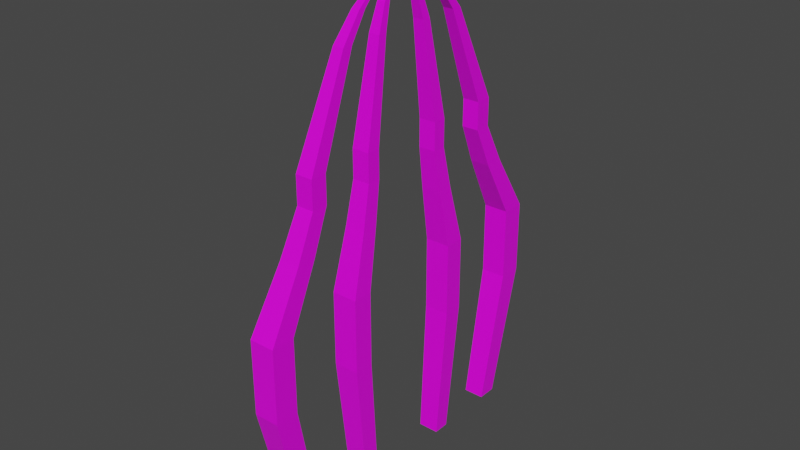 # Source: gate.blend  (saved by Blender 4.4.30; exported with 4.5.12 LTS)
import bpy
from mathutils import Matrix  # noqa: F401  (used for matrix-valued properties, if any)

bpy.ops.wm.read_factory_settings(use_empty=True)
scene = bpy.context.scene
scene.name = 'Scene'

# ---- collections
col_collection = bpy.data.collections.new('Collection'); scene.collection.children.link(col_collection)

# ---- images (referenced by path relative to the original .blend; pixels are not part of the script)
import os
ASSET_DIR = os.environ.get("B2B_ASSET_DIR", "")  # directory of the original .blend (textures are referenced by path, not embedded)
HERE = os.path.dirname(os.path.abspath(__file__))  # packed textures are extracted next to this script under _unpacked/

def load_image(name, relpath, width, height, colorspace="sRGB"):
    """Load a texture the original file referenced (path relative to the .blend, or extracted next to this script)."""
    p = next((c for c in (os.path.join(HERE, relpath), os.path.join(ASSET_DIR, relpath)) if relpath and os.path.exists(c)), "")
    if p:
        img = bpy.data.images.load(p, check_existing=True)
        img.name = name
    else:  # same state as the original file: an image datablock whose file is absent (Cycles renders it pink)
        img = bpy.data.images.new(name, width, height)
        img.source = "FILE"
        img.filepath = "//" + (relpath or name)
    img.colorspace_settings.name = colorspace
    return img
img_vehl1tanktop1_jpg = load_image('vehl1tanktop1.jpg', 'vehl1tanktop1.jpg', 1024, 1024, 'sRGB')

# ---- materials (node trees are filled in below, after node groups)
mat_material = bpy.data.materials.new('Material')
mat_material.alpha_threshold = 0.0
mat_material.use_transparent_shadow = False
mat_material.line_color = (0.0, 0.0, 0.0, 1.0)

# ---- material node trees
mat_material.use_nodes = True; mat_material.node_tree.nodes.clear()
_N = mat_material.node_tree.nodes; _L = mat_material.node_tree.links
n0 = _N.new('ShaderNodeOutputMaterial'); n0.name = 'Material Output'; n0.location = (300, 300)
n1 = _N.new('ShaderNodeBsdfPrincipled'); n1.name = 'Principled BSDF'; n1.location = (10, 300)
n1.distribution = 'GGX'
n1.subsurface_method = 'BURLEY'
n1.inputs[2].default_value = 0.4
n1.inputs[3].default_value = 1.45
n1.inputs[27].default_value = (0.0, 0.0, 0.0, 1.0)
n1.inputs[28].default_value = 1.0
n2 = _N.new('ShaderNodeTexImage'); n2.name = 'Image Texture'; n2.location = (-615, 302)
n2.image = img_vehl1tanktop1_jpg
_L.new(n1.outputs[0], n0.inputs[0])
_L.new(n2.outputs[0], n1.inputs[0])
n0.is_active_output = True

# ---- world
world_world = bpy.data.worlds.new('World'); scene.world = world_world
world_world.use_nodes = True; world_world.node_tree.nodes.clear()
_N = world_world.node_tree.nodes; _L = world_world.node_tree.links
n0 = _N.new('ShaderNodeOutputWorld'); n0.name = 'World Output'; n0.location = (300, 300)
n1 = _N.new('ShaderNodeBackground'); n1.name = 'Background'; n1.location = (10, 300)
n1.inputs[0].default_value = (0.05088, 0.05088, 0.05088, 1.0)
_L.new(n1.outputs[0], n0.inputs[0])
n0.is_active_output = True
world_world.color = (0.05088, 0.05088, 0.05088)
world_world.use_sun_shadow = False
world_world.sun_shadow_jitter_overblur = 0.0

# ---- meshes
me_cube = bpy.data.meshes.new('Cube')
me_cube.from_pydata([(0.008442, 0.1161, -0.2048), (-0.008442, -0.1161, -0.2048), (0.008442, -0.1161, -0.2048), (-0.008442, 0.1161, -0.2048), (0.008442, -0.03693, -0.2048), (-0.008442, 0.03693, -0.2048), (0.008442, 0.03693, -0.2048), (-0.008442, -0.03693, -0.2048), (0.0, -0.03693, -0.2048), (0.0, 0.1161, -0.2048), (0.0, -0.1161, -0.2048), (0.0, 0.03693, -0.2048), (0.008442, 0.1003, -0.2048), (-0.008442, -0.1003, -0.2048), (0.008442, -0.05013, -0.2048), (-0.008442, 0.05013, -0.2048), (0.008442, -0.1003, -0.2048), (-0.008442, 0.1003, -0.2048), (0.008442, 0.05013, -0.2048), (-0.008442, -0.05013, -0.2048), (0.0, -0.05013, -0.2048), (0.004221, -0.03693, -0.2048), (-0.004221, -0.03693, -0.2048), (0.004221, 0.1161, -0.2048), (-0.004221, 0.1161, -0.2048), (0.0, 0.1003, -0.2048), (0.004221, -0.1161, -0.2048), (-0.004221, -0.1161, -0.2048), (0.0, -0.1003, -0.2048), (-0.004221, 0.03693, -0.2048), (0.004221, 0.03693, -0.2048), (0.0, 0.05013, -0.2048), (0.004221, 0.05013, -0.2048), (-0.004221, -0.1003, -0.2048), (0.004221, -0.1003, -0.2048), (-0.004221, 0.1003, -0.2048), (0.004221, -0.05013, -0.2048), (-0.004221, -0.05013, -0.2048), (0.004221, 0.1003, -0.2048), (-0.004221, 0.05013, -0.2048), (0.0103, 0.1416, -0.09322), (-0.0103, -0.1416, -0.09322), (0.0103, -0.1416, -0.09322), (-0.0103, 0.1416, -0.09322), (0.0103, -0.04507, -0.09322), (-0.0103, 0.04507, -0.09322), (0.0103, 0.04507, -0.09322), (-0.0103, -0.04507, -0.09322), (0.0, -0.04507, -0.09322), (0.0, 0.1416, -0.09322), (0.0, -0.1416, -0.09322), (0.0, 0.04507, -0.09322), (0.0103, 0.1223, -0.09322), (-0.0103, -0.1223, -0.09322), (0.0103, -0.06117, -0.09322), (-0.0103, 0.06117, -0.09322), (0.0103, -0.1223, -0.09322), (-0.0103, 0.1223, -0.09322), (0.0103, 0.06117, -0.09322), (-0.0103, -0.06117, -0.09322), (0.0, -0.06117, -0.09322), (0.005151, -0.04507, -0.09322), (-0.005151, -0.04507, -0.09322), (0.005151, 0.1416, -0.09322), (-0.005151, 0.1416, -0.09322), (0.0, 0.1223, -0.09322), (0.005151, -0.1416, -0.09322), (-0.005151, -0.1416, -0.09322), (0.0, -0.1223, -0.09322), (-0.005151, 0.04507, -0.09322), (0.005151, 0.04507, -0.09322), (0.0, 0.06117, -0.09322), (0.005151, 0.06117, -0.09322), (-0.005151, -0.1223, -0.09322), (0.005151, -0.1223, -0.09322), (-0.005151, 0.1223, -0.09322), (0.005151, -0.06117, -0.09322), (-0.005151, -0.06117, -0.09322), (0.005151, 0.1223, -0.09322), (-0.005151, 0.06117, -0.09322), (0.0103, 0.1416, -0.03272), (-0.0103, -0.1416, -0.03272), (0.0103, -0.1416, -0.03272), (-0.0103, 0.1416, -0.03272), (0.0103, -0.04507, -0.03272), (-0.0103, 0.04507, -0.03272), (0.0103, 0.04507, -0.03272), (-0.0103, -0.04507, -0.03272), (0.0, -0.04507, -0.03272), (0.0, 0.1416, -0.03272), (0.0, -0.1416, -0.03272), (0.0, 0.04507, -0.03272), (0.0103, 0.1223, -0.03272), (-0.0103, -0.1223, -0.03272), (0.0103, -0.06117, -0.03272), (-0.0103, 0.06117, -0.03272), (0.0103, -0.1223, -0.03272), (-0.0103, 0.1223, -0.03272), (0.0103, 0.06117, -0.03272), (-0.0103, -0.06117, -0.03272), (0.0, -0.06117, -0.03272), (0.005151, -0.04507, -0.03272), (-0.005151, -0.04507, -0.03272), (0.005151, 0.1416, -0.03272), (-0.005151, 0.1416, -0.03272), (0.0, 0.1223, -0.03272), (0.005151, -0.1416, -0.03272), (-0.005151, -0.1416, -0.03272), (0.0, -0.1223, -0.03272), (-0.005151, 0.04507, -0.03272), (0.005151, 0.04507, -0.03272), (0.0, 0.06117, -0.03272), (0.005151, 0.06117, -0.03272), (-0.005151, -0.1223, -0.03272), (0.005151, -0.1223, -0.03272), (-0.005151, 0.1223, -0.03272), (0.005151, -0.06117, -0.03272), (-0.005151, -0.06117, -0.03272), (0.005151, 0.1223, -0.03272), (-0.005151, 0.06117, -0.03272), (0.008204, 0.1128, 0.01611), (-0.008204, -0.1128, 0.01611), (0.008204, -0.1128, 0.01611), (-0.008204, 0.1128, 0.01611), (0.008204, -0.03589, 0.01611), (-0.008204, 0.03589, 0.01611), (0.008204, 0.03589, 0.01611), (-0.008204, -0.03589, 0.01611), (0.0, -0.03589, 0.01611), (0.0, 0.1128, 0.01611), (0.0, -0.1128, 0.01611), (0.0, 0.03589, 0.01611), (0.008204, 0.09743, 0.01611), (-0.008204, -0.09743, 0.01611), (0.008204, -0.04871, 0.01611), (-0.008204, 0.04871, 0.01611), (0.008204, -0.09743, 0.01611), (-0.008204, 0.09743, 0.01611), (0.008204, 0.04871, 0.01611), (-0.008204, -0.04871, 0.01611), (0.0, -0.04871, 0.01611), (0.004102, -0.03589, 0.01611), (-0.004102, -0.03589, 0.01611), (0.004102, 0.1128, 0.01611), (-0.004102, 0.1128, 0.01611), (0.0, 0.09743, 0.01611), (0.004102, -0.1128, 0.01611), (-0.004102, -0.1128, 0.01611), (0.0, -0.09743, 0.01611), (-0.004102, 0.03589, 0.01611), (0.004102, 0.03589, 0.01611), (0.0, 0.04871, 0.01611), (0.004102, 0.04871, 0.01611), (-0.004102, -0.09743, 0.01611), (0.004102, -0.09743, 0.01611), (-0.004102, 0.09743, 0.01611), (0.004102, -0.04871, 0.01611), (-0.004102, -0.04871, 0.01611), (0.004102, 0.09743, 0.01611), (-0.004102, 0.04871, 0.01611), (0.006999, 0.09623, 0.04979), (-0.006999, -0.09623, 0.04979), (0.006999, -0.09623, 0.04979), (-0.006999, 0.09623, 0.04979), (0.006999, -0.03062, 0.04979), (-0.006999, 0.03062, 0.04979), (0.006999, 0.03062, 0.04979), (-0.006999, -0.03062, 0.04979), (0.0, -0.03062, 0.04979), (0.0, 0.09623, 0.04979), (0.0, -0.09623, 0.04979), (0.0, 0.03062, 0.04979), (0.006999, 0.08311, 0.04979), (-0.006999, -0.08311, 0.04979), (0.006999, -0.04155, 0.04979), (-0.006999, 0.04155, 0.04979), (0.006999, -0.08311, 0.04979), (-0.006999, 0.08311, 0.04979), (0.006999, 0.04155, 0.04979), (-0.006999, -0.04155, 0.04979), (0.0, -0.04155, 0.04979), (0.003499, -0.03062, 0.04979), (-0.003499, -0.03062, 0.04979), (0.003499, 0.09623, 0.04979), (-0.003499, 0.09623, 0.04979), (0.0, 0.08311, 0.04979), (0.003499, -0.09623, 0.04979), (-0.003499, -0.09623, 0.04979), (0.0, -0.08311, 0.04979), (-0.003499, 0.03062, 0.04979), (0.003499, 0.03062, 0.04979), (0.0, 0.04155, 0.04979), (0.003499, 0.04155, 0.04979), (-0.003499, -0.08311, 0.04979), (0.003499, -0.08311, 0.04979), (-0.003499, 0.08311, 0.04979), (0.003499, -0.04155, 0.04979), (-0.003499, -0.04155, 0.04979), (0.003499, 0.08311, 0.04979), (-0.003499, 0.04155, 0.04979), (0.006999, 0.09623, 0.07244), (-0.006999, -0.09623, 0.07244), (0.006999, -0.09623, 0.07244), (-0.006999, 0.09623, 0.07244), (0.006999, -0.03062, 0.07244), (-0.006999, 0.03062, 0.07244), (0.006999, 0.03062, 0.07244), (-0.006999, -0.03062, 0.07244), (0.0, -0.03062, 0.07244), (0.0, 0.09623, 0.07244), (0.0, -0.09623, 0.07244), (0.0, 0.03062, 0.07244), (0.006999, 0.08311, 0.07244), (-0.006999, -0.08311, 0.07244), (0.006999, -0.04155, 0.07244), (-0.006999, 0.04155, 0.07244), (0.006999, -0.08311, 0.07244), (-0.006999, 0.08311, 0.07244), (0.006999, 0.04155, 0.07244), (-0.006999, -0.04155, 0.07244), (0.0, -0.04155, 0.07244), (0.003499, -0.03062, 0.07244), (-0.003499, -0.03062, 0.07244), (0.003499, 0.09623, 0.07244), (-0.003499, 0.09623, 0.07244), (0.0, 0.08311, 0.07244), (0.003499, -0.09623, 0.07244), (-0.003499, -0.09623, 0.07244), (0.0, -0.08311, 0.07244), (-0.003499, 0.03062, 0.07244), (0.003499, 0.03062, 0.07244), (0.0, 0.04155, 0.07244), (0.003499, 0.04155, 0.07244), (-0.003499, -0.08311, 0.07244), (0.003499, -0.08311, 0.07244), (-0.003499, 0.08311, 0.07244), (0.003499, -0.04155, 0.07244), (-0.003499, -0.04155, 0.07244), (0.003499, 0.08311, 0.07244), (-0.003499, 0.04155, 0.07244), (0.004425, 0.06085, 0.1499), (-0.004425, -0.06085, 0.1499), (0.004425, -0.06085, 0.1499), (-0.004425, 0.06085, 0.1499), (0.004425, -0.01936, 0.1499), (-0.004425, 0.01936, 0.1499), (0.004425, 0.01936, 0.1499), (-0.004425, -0.01936, 0.1499), (0.0, -0.01936, 0.1499), (0.0, 0.06085, 0.1499), (0.0, -0.06085, 0.1499), (0.0, 0.01936, 0.1499), (0.004425, 0.05255, 0.1499), (-0.004425, -0.05255, 0.1499), (0.004425, -0.02627, 0.1499), (-0.004425, 0.02627, 0.1499), (0.004425, -0.05255, 0.1499), (-0.004425, 0.05255, 0.1499), (0.004425, 0.02627, 0.1499), (-0.004425, -0.02627, 0.1499), (0.0, -0.02627, 0.1499), (0.002213, -0.01936, 0.1499), (-0.002213, -0.01936, 0.1499), (0.002213, 0.06085, 0.1499), (-0.002213, 0.06085, 0.1499), (0.0, 0.05255, 0.1499), (0.002213, -0.06085, 0.1499), (-0.002213, -0.06085, 0.1499), (0.0, -0.05255, 0.1499), (-0.002213, 0.01936, 0.1499), (0.002213, 0.01936, 0.1499), (0.0, 0.02627, 0.1499), (0.002213, 0.02627, 0.1499), (-0.002213, -0.05255, 0.1499), (0.002213, -0.05255, 0.1499), (-0.002213, 0.05255, 0.1499), (0.002213, -0.02627, 0.1499), (-0.002213, -0.02627, 0.1499), (0.002213, 0.05255, 0.1499), (-0.002213, 0.02627, 0.1499), (0.003207, 0.04409, 0.1704), (-0.003207, -0.04409, 0.1704), (0.003207, -0.04409, 0.1704), (-0.003207, 0.04409, 0.1704), (0.003207, -0.01403, 0.1704), (-0.003207, 0.01403, 0.1704), (0.003207, 0.01403, 0.1704), (-0.003207, -0.01403, 0.1704), (0.0, -0.01403, 0.1704), (0.0, 0.04409, 0.1704), (0.0, -0.04409, 0.1704), (0.0, 0.01403, 0.1704), (0.003207, 0.03808, 0.1704), (-0.003207, -0.03808, 0.1704), (0.003207, -0.01904, 0.1704), (-0.003207, 0.01904, 0.1704), (0.003207, -0.03808, 0.1704), (-0.003207, 0.03808, 0.1704), (0.003207, 0.01904, 0.1704), (-0.003207, -0.01904, 0.1704), (0.0, -0.01904, 0.1704), (0.001603, -0.01403, 0.1704), (-0.001603, -0.01403, 0.1704), (0.001603, 0.04409, 0.1704), (-0.001603, 0.04409, 0.1704), (0.0, 0.03808, 0.1704), (0.001603, -0.04409, 0.1704), (-0.001603, -0.04409, 0.1704), (0.0, -0.03808, 0.1704), (-0.001603, 0.01403, 0.1704), (0.001603, 0.01403, 0.1704), (0.0, 0.01904, 0.1704), (0.001603, 0.01904, 0.1704), (-0.001603, -0.03808, 0.1704), (0.001603, -0.03808, 0.1704), (-0.001603, 0.03808, 0.1704), (0.001603, -0.01904, 0.1704), (-0.001603, -0.01904, 0.1704), (0.001603, 0.03808, 0.1704), (-0.001603, 0.01904, 0.1704), (0.0, 0.0, 0.2048)], [(14, 18)], [(7, 19, 59, 47), (29, 11, 51, 69), (31, 39, 79, 71), (27, 10, 50, 67), (20, 36, 76, 60), (16, 34, 74, 56), (6, 18, 58, 46), (39, 15, 55, 79), (26, 2, 42, 66), (13, 1, 41, 53), (36, 14, 54, 76), (12, 0, 40, 52), (33, 13, 53, 73), (9, 24, 64, 49), (1, 27, 67, 41), (28, 33, 73, 68), (56, 74, 114, 96), (49, 64, 104, 89), (65, 78, 118, 105), (62, 47, 87, 102), (40, 63, 103, 80), (78, 52, 92, 118), (61, 48, 88, 101), (73, 53, 93, 113), (48, 62, 102, 88), (59, 77, 117, 99), (68, 73, 113, 108), (44, 61, 101, 84), (77, 60, 100, 117), (55, 45, 85, 95), (47, 59, 99, 87), (54, 44, 84, 94), (34, 28, 68, 74), (30, 6, 46, 70), (37, 20, 60, 77), (19, 37, 77, 59), (21, 8, 48, 61), (32, 31, 71, 72), (38, 12, 52, 78), (22, 7, 47, 62), (35, 25, 65, 75), (18, 32, 72, 58), (5, 29, 69, 45), (25, 38, 78, 65), (23, 9, 49, 63), (17, 35, 75, 57), (2, 16, 56, 42), (11, 30, 70, 51), (24, 3, 43, 64), (3, 17, 57, 43), (14, 4, 44, 54), (4, 21, 61, 44), (15, 5, 45, 55), (8, 22, 62, 48), (10, 26, 66, 50), (0, 23, 63, 40), (103, 89, 129, 143), (96, 114, 154, 136), (89, 104, 144, 129), (105, 118, 158, 145), (102, 87, 127, 142), (80, 103, 143, 120), (118, 92, 132, 158), (101, 88, 128, 141), (113, 93, 133, 153), (88, 102, 142, 128), (99, 117, 157, 139), (108, 113, 153, 148), (84, 101, 141, 124), (117, 100, 140, 157), (95, 85, 125, 135), (87, 99, 139, 127), (63, 49, 89, 103), (74, 68, 108, 114), (64, 43, 83, 104), (79, 55, 95, 119), (66, 42, 82, 106), (50, 66, 106, 90), (71, 79, 119, 111), (67, 50, 90, 107), (75, 65, 105, 115), (41, 67, 107, 81), (45, 69, 109, 85), (57, 75, 115, 97), (51, 70, 110, 91), (69, 51, 91, 109), (42, 56, 96, 82), (70, 46, 86, 110), (52, 40, 80, 92), (76, 54, 94, 116), (43, 57, 97, 83), (72, 71, 111, 112), (53, 41, 81, 93), (60, 76, 116, 100), (46, 58, 98, 86), (58, 72, 112, 98), (154, 148, 188, 194), (143, 129, 169, 183), (136, 154, 194, 176), (129, 144, 184, 169), (145, 158, 198, 185), (142, 127, 167, 182), (120, 143, 183, 160), (158, 132, 172, 198), (141, 128, 168, 181), (153, 133, 173, 193), (128, 142, 182, 168), (139, 157, 197, 179), (148, 153, 193, 188), (124, 141, 181, 164), (157, 140, 180, 197), (135, 125, 165, 175), (114, 108, 148, 154), (104, 83, 123, 144), (119, 95, 135, 159), (106, 82, 122, 146), (90, 106, 146, 130), (111, 119, 159, 151), (107, 90, 130, 147), (115, 105, 145, 155), (81, 107, 147, 121), (85, 109, 149, 125), (97, 115, 155, 137), (91, 110, 150, 131), (109, 91, 131, 149), (82, 96, 136, 122), (110, 86, 126, 150), (92, 80, 120, 132), (116, 94, 134, 156), (83, 97, 137, 123), (112, 111, 151, 152), (93, 81, 121, 133), (100, 116, 156, 140), (86, 98, 138, 126), (98, 112, 152, 138), (94, 84, 124, 134), (184, 163, 203, 224), (194, 188, 228, 234), (183, 169, 209, 223), (176, 194, 234, 216), (169, 184, 224, 209), (185, 198, 238, 225), (182, 167, 207, 222), (160, 183, 223, 200), (198, 172, 212, 238), (181, 168, 208, 221), (193, 173, 213, 233), (168, 182, 222, 208), (179, 197, 237, 219), (188, 193, 233, 228), (164, 181, 221, 204), (197, 180, 220, 237), (144, 123, 163, 184), (159, 135, 175, 199), (146, 122, 162, 186), (130, 146, 186, 170), (151, 159, 199, 191), (147, 130, 170, 187), (155, 145, 185, 195), (121, 147, 187, 161), (125, 149, 189, 165), (137, 155, 195, 177), (131, 150, 190, 171), (149, 131, 171, 189), (122, 136, 176, 162), (150, 126, 166, 190), (132, 120, 160, 172), (156, 134, 174, 196), (123, 137, 177, 163), (152, 151, 191, 192), (133, 121, 161, 173), (140, 156, 196, 180), (126, 138, 178, 166), (138, 152, 192, 178), (134, 124, 164, 174), (127, 139, 179, 167), (221, 208, 248, 261), (233, 213, 253, 273), (208, 222, 262, 248), (219, 237, 277, 259), (228, 233, 273, 268), (204, 221, 261, 244), (237, 220, 260, 277), (215, 205, 245, 255), (207, 219, 259, 247), (214, 204, 244, 254), (218, 232, 272, 258), (206, 218, 258, 246), (220, 236, 276, 260), (213, 201, 241, 253), (232, 231, 271, 272), (203, 217, 257, 243), (199, 175, 215, 239), (186, 162, 202, 226), (170, 186, 226, 210), (191, 199, 239, 231), (187, 170, 210, 227), (195, 185, 225, 235), (161, 187, 227, 201), (165, 189, 229, 205), (177, 195, 235, 217), (171, 190, 230, 211), (189, 171, 211, 229), (162, 176, 216, 202), (190, 166, 206, 230), (172, 160, 200, 212), (196, 174, 214, 236), (163, 177, 217, 203), (192, 191, 231, 232), (173, 161, 201, 213), (180, 196, 236, 220), (166, 178, 218, 206), (178, 192, 232, 218), (174, 164, 204, 214), (167, 179, 219, 207), (175, 165, 205, 215), (240, 263, 303, 280), (278, 252, 292, 318), (261, 248, 288, 301), (273, 253, 293, 313), (248, 262, 302, 288), (259, 277, 317, 299), (268, 273, 313, 308), (244, 261, 301, 284), (277, 260, 300, 317), (255, 245, 285, 295), (247, 259, 299, 287), (254, 244, 284, 294), (258, 272, 312, 298), (246, 258, 298, 286), (260, 276, 316, 300), (253, 241, 281, 293), (238, 212, 252, 278), (200, 223, 263, 240), (222, 207, 247, 262), (225, 238, 278, 265), (209, 224, 264, 249), (216, 234, 274, 256), (223, 209, 249, 263), (234, 228, 268, 274), (224, 203, 243, 264), (239, 215, 255, 279), (226, 202, 242, 266), (210, 226, 266, 250), (231, 239, 279, 271), (227, 210, 250, 267), (235, 225, 265, 275), (201, 227, 267, 241), (205, 229, 269, 245), (217, 235, 275, 257), (211, 230, 270, 251), (229, 211, 251, 269), (202, 216, 256, 242), (230, 206, 246, 270), (212, 200, 240, 252), (236, 214, 254, 276), (288, 302, 320), (299, 317, 320), (308, 313, 320), (284, 301, 320), (317, 300, 320), (295, 285, 320), (287, 299, 320), (294, 284, 320), (298, 312, 320), (286, 298, 320), (300, 316, 320), (293, 281, 320), (312, 311, 320), (283, 297, 320), (316, 294, 320), (292, 280, 320), (262, 247, 287, 302), (265, 278, 318, 305), (249, 264, 304, 289), (256, 274, 314, 296), (263, 249, 289, 303), (274, 268, 308, 314), (264, 243, 283, 304), (279, 255, 295, 319), (266, 242, 282, 306), (250, 266, 306, 290), (271, 279, 319, 311), (267, 250, 290, 307), (275, 265, 305, 315), (241, 267, 307, 281), (245, 269, 309, 285), (257, 275, 315, 297), (251, 270, 310, 291), (269, 251, 291, 309), (242, 256, 296, 282), (270, 246, 286, 310), (252, 240, 280, 292), (276, 254, 294, 316), (243, 257, 297, 283), (272, 271, 311, 312), (313, 293, 320), (301, 288, 320), (318, 292, 320), (280, 303, 320), (302, 287, 320), (305, 318, 320), (289, 304, 320), (296, 314, 320), (303, 289, 320), (314, 308, 320), (304, 283, 320), (319, 295, 320), (306, 282, 320), (290, 306, 320), (311, 319, 320), (307, 290, 320), (315, 305, 320), (281, 307, 320), (285, 309, 320), (297, 315, 320), (291, 310, 320), (309, 291, 320), (282, 296, 320), (310, 286, 320)])
_uv = me_cube.uv_layers.new(name='UVMap')
_uv.uv.foreach_set('vector', [0.2957, 0.1159, 0.2957, 0.1232, 0.2957, 0.1232, 0.2957, 0.1159, 0.04812, 0.9762, 0.09524, 0.9762, 0.09524, 0.9762, 0.04812, 0.9762, 0.09524, 0.9648, 0.04812, 0.9648, 0.04812, 0.9648, 0.09524, 0.9648, 0.7138, 0.9762, 0.6667, 0.9762, 0.6667, 0.9762, 0.7138, 0.9762, 0.9648, 0.6667, 0.9648, 0.7138, 0.9648, 0.7138, 0.9648, 0.6667, 0.5724, 0.9876, 0.6195, 0.9876, 0.6195, 0.9876, 0.5724, 0.9876, 0.2334, 0.3395, 0.2334, 0.3247, 0.2334, 0.3247, 0.2334, 0.3395, 0.04812, 0.9648, 0.001001, 0.9648, 0.001001, 0.9648, 0.04812, 0.9648, 0.6195, 0.9762, 0.5724, 0.9762, 0.5724, 0.9762, 0.6195, 0.9762, 0.2957, 0.1512, 0.2957, 0.16, 0.2957, 0.16, 0.2957, 0.1512, 0.9648, 0.7138, 0.9648, 0.7609, 0.9648, 0.7609, 0.9648, 0.7138, 0.2334, 0.2685, 0.2334, 0.2507, 0.2334, 0.2507, 0.2334, 0.2685, 0.7138, 0.9876, 0.7609, 0.9876, 0.7609, 0.9876, 0.7138, 0.9876, 0.9762, 0.4762, 0.9762, 0.4291, 0.9762, 0.4291, 0.9762, 0.4762, 0.7609, 0.9762, 0.7138, 0.9762, 0.7138, 0.9762, 0.7609, 0.9762, 0.6667, 0.9876, 0.7138, 0.9876, 0.7138, 0.9876, 0.6667, 0.9876, 0.5724, 0.9876, 0.6195, 0.9876, 0.6195, 0.9876, 0.5724, 0.9876, 0.9762, 0.4762, 0.9762, 0.4291, 0.9762, 0.4291, 0.9762, 0.4762, 0.9648, 0.4762, 0.9648, 0.5233, 0.9648, 0.5233, 0.9648, 0.4762, 0.9762, 0.6195, 0.9762, 0.5724, 0.9762, 0.5724, 0.9762, 0.6195, 0.9762, 0.5704, 0.9762, 0.5233, 0.9762, 0.5233, 0.9762, 0.5704, 0.9648, 0.5233, 0.9648, 0.5704, 0.9648, 0.5704, 0.9648, 0.5233, 0.9762, 0.7138, 0.9762, 0.6667, 0.9762, 0.6667, 0.9762, 0.7138, 0.7138, 0.9876, 0.7609, 0.9876, 0.7609, 0.9876, 0.7138, 0.9876, 0.9762, 0.6667, 0.9762, 0.6195, 0.9762, 0.6195, 0.9762, 0.6667, 0.9648, 0.5724, 0.9648, 0.6195, 0.9648, 0.6195, 0.9648, 0.5724, 0.6667, 0.9876, 0.7138, 0.9876, 0.7138, 0.9876, 0.6667, 0.9876, 0.9762, 0.7609, 0.9762, 0.7138, 0.9762, 0.7138, 0.9762, 0.7609, 0.9648, 0.6195, 0.9648, 0.6667, 0.9648, 0.6667, 0.9648, 0.6195, 0.2957, 0.06726, 0.2957, 0.07462, 0.2957, 0.07462, 0.2957, 0.06726, 0.2957, 0.1159, 0.2957, 0.1232, 0.2957, 0.1232, 0.2957, 0.1159, 0.2334, 0.4372, 0.2334, 0.4224, 0.2334, 0.4224, 0.2334, 0.4372, 0.6195, 0.9876, 0.6667, 0.9876, 0.6667, 0.9876, 0.6195, 0.9876, 0.1424, 0.9762, 0.1895, 0.9762, 0.1895, 0.9762, 0.1424, 0.9762, 0.9648, 0.6195, 0.9648, 0.6667, 0.9648, 0.6667, 0.9648, 0.6195, 0.9648, 0.5724, 0.9648, 0.6195, 0.9648, 0.6195, 0.9648, 0.5724, 0.9762, 0.7138, 0.9762, 0.6667, 0.9762, 0.6667, 0.9762, 0.7138, 0.1424, 0.9648, 0.09524, 0.9648, 0.09524, 0.9648, 0.1424, 0.9648, 0.9648, 0.5233, 0.9648, 0.5704, 0.9648, 0.5704, 0.9648, 0.5233, 0.9762, 0.6195, 0.9762, 0.5724, 0.9762, 0.5724, 0.9762, 0.6195, 0.9648, 0.4291, 0.9648, 0.4762, 0.9648, 0.4762, 0.9648, 0.4291, 0.1895, 0.9648, 0.1424, 0.9648, 0.1424, 0.9648, 0.1895, 0.9648, 0.001001, 0.9762, 0.04812, 0.9762, 0.04812, 0.9762, 0.001001, 0.9762, 0.9648, 0.4762, 0.9648, 0.5233, 0.9648, 0.5233, 0.9648, 0.4762, 0.9762, 0.5233, 0.9762, 0.4762, 0.9762, 0.4762, 0.9762, 0.5233, 0.9648, 0.382, 0.9648, 0.4291, 0.9648, 0.4291, 0.9648, 0.382, 0.2334, 0.5112, 0.2334, 0.4935, 0.2334, 0.4935, 0.2334, 0.5112, 0.09524, 0.9762, 0.1424, 0.9762, 0.1424, 0.9762, 0.09524, 0.9762, 0.9762, 0.4291, 0.9762, 0.382, 0.9762, 0.382, 0.9762, 0.4291, 0.2957, 0.03045, 0.2957, 0.03928, 0.2957, 0.03928, 0.2957, 0.03045, 0.2334, 0.4372, 0.2334, 0.4224, 0.2334, 0.4224, 0.2334, 0.4372, 0.9762, 0.7609, 0.9762, 0.7138, 0.9762, 0.7138, 0.9762, 0.7609, 0.2957, 0.06726, 0.2957, 0.07462, 0.2957, 0.07462, 0.2957, 0.06726, 0.9762, 0.6667, 0.9762, 0.6195, 0.9762, 0.6195, 0.9762, 0.6667, 0.6667, 0.9762, 0.6195, 0.9762, 0.6195, 0.9762, 0.6667, 0.9762, 0.9762, 0.5704, 0.9762, 0.5233, 0.9762, 0.5233, 0.9762, 0.5704, 0.9762, 0.5233, 0.9762, 0.4762, 0.9762, 0.4762, 0.9762, 0.5233, 0.5724, 0.9876, 0.6195, 0.9876, 0.6195, 0.9876, 0.5724, 0.9876, 0.9762, 0.4762, 0.9762, 0.4291, 0.9762, 0.4291, 0.9762, 0.4762, 0.9648, 0.4762, 0.9648, 0.5233, 0.9648, 0.5233, 0.9648, 0.4762, 0.9762, 0.6195, 0.9762, 0.5724, 0.9762, 0.5724, 0.9762, 0.6195, 0.9762, 0.5704, 0.9762, 0.5233, 0.9762, 0.5233, 0.9762, 0.5704, 0.9648, 0.5233, 0.9648, 0.5704, 0.9648, 0.5704, 0.9648, 0.5233, 0.9762, 0.7138, 0.9762, 0.6667, 0.9762, 0.6667, 0.9762, 0.7138, 0.7138, 0.9876, 0.7609, 0.9876, 0.7609, 0.9876, 0.7138, 0.9876, 0.9762, 0.6667, 0.9762, 0.6195, 0.9762, 0.6195, 0.9762, 0.6667, 0.9648, 0.5724, 0.9648, 0.6195, 0.9648, 0.6195, 0.9648, 0.5724, 0.6667, 0.9876, 0.7138, 0.9876, 0.7138, 0.9876, 0.6667, 0.9876, 0.9762, 0.7609, 0.9762, 0.7138, 0.9762, 0.7138, 0.9762, 0.7609, 0.9648, 0.6195, 0.9648, 0.6667, 0.9648, 0.6667, 0.9648, 0.6195, 0.2957, 0.06726, 0.2957, 0.07462, 0.2957, 0.07462, 0.2957, 0.06726, 0.2957, 0.1159, 0.2957, 0.1232, 0.2957, 0.1232, 0.2957, 0.1159, 0.9762, 0.5233, 0.9762, 0.4762, 0.9762, 0.4762, 0.9762, 0.5233, 0.6195, 0.9876, 0.6667, 0.9876, 0.6667, 0.9876, 0.6195, 0.9876, 0.9762, 0.4291, 0.9762, 0.382, 0.9762, 0.382, 0.9762, 0.4291, 0.04812, 0.9648, 0.001001, 0.9648, 0.001001, 0.9648, 0.04812, 0.9648, 0.6195, 0.9762, 0.5724, 0.9762, 0.5724, 0.9762, 0.6195, 0.9762, 0.6667, 0.9762, 0.6195, 0.9762, 0.6195, 0.9762, 0.6667, 0.9762, 0.09524, 0.9648, 0.04812, 0.9648, 0.04812, 0.9648, 0.09524, 0.9648, 0.7138, 0.9762, 0.6667, 0.9762, 0.6667, 0.9762, 0.7138, 0.9762, 0.9648, 0.4291, 0.9648, 0.4762, 0.9648, 0.4762, 0.9648, 0.4291, 0.7609, 0.9762, 0.7138, 0.9762, 0.7138, 0.9762, 0.7609, 0.9762, 0.001001, 0.9762, 0.04812, 0.9762, 0.04812, 0.9762, 0.001001, 0.9762, 0.9648, 0.382, 0.9648, 0.4291, 0.9648, 0.4291, 0.9648, 0.382, 0.09524, 0.9762, 0.1424, 0.9762, 0.1424, 0.9762, 0.09524, 0.9762, 0.04812, 0.9762, 0.09524, 0.9762, 0.09524, 0.9762, 0.04812, 0.9762, 0.2334, 0.5112, 0.2334, 0.4935, 0.2334, 0.4935, 0.2334, 0.5112, 0.1424, 0.9762, 0.1895, 0.9762, 0.1895, 0.9762, 0.1424, 0.9762, 0.2334, 0.2685, 0.2334, 0.2507, 0.2334, 0.2507, 0.2334, 0.2685, 0.9648, 0.7138, 0.9648, 0.7609, 0.9648, 0.7609, 0.9648, 0.7138, 0.2957, 0.03045, 0.2957, 0.03928, 0.2957, 0.03928, 0.2957, 0.03045, 0.1424, 0.9648, 0.09524, 0.9648, 0.09524, 0.9648, 0.1424, 0.9648, 0.2957, 0.1512, 0.2957, 0.16, 0.2957, 0.16, 0.2957, 0.1512, 0.9648, 0.6667, 0.9648, 0.7138, 0.9648, 0.7138, 0.9648, 0.6667, 0.2334, 0.3395, 0.2334, 0.3247, 0.2334, 0.3247, 0.2334, 0.3395, 0.1895, 0.9648, 0.1424, 0.9648, 0.1424, 0.9648, 0.1895, 0.9648, 0.6195, 0.9876, 0.6667, 0.9876, 0.6667, 0.9876, 0.6195, 0.9876, 0.9762, 0.5233, 0.9762, 0.4762, 0.9762, 0.4762, 0.9762, 0.5233, 0.5724, 0.9876, 0.6195, 0.9876, 0.6195, 0.9876, 0.5724, 0.9876, 0.9762, 0.4762, 0.9762, 0.4291, 0.9762, 0.4291, 0.9762, 0.4762, 0.9648, 0.4762, 0.9648, 0.5233, 0.9648, 0.5233, 0.9648, 0.4762, 0.9762, 0.6195, 0.9762, 0.5724, 0.9762, 0.5724, 0.9762, 0.6195, 0.9762, 0.5704, 0.9762, 0.5233, 0.9762, 0.5233, 0.9762, 0.5704, 0.9648, 0.5233, 0.9648, 0.5704, 0.9648, 0.5704, 0.9648, 0.5233, 0.9762, 0.7138, 0.9762, 0.6667, 0.9762, 0.6667, 0.9762, 0.7138, 0.7138, 0.9876, 0.7609, 0.9876, 0.7609, 0.9876, 0.7138, 0.9876, 0.9762, 0.6667, 0.9762, 0.6195, 0.9762, 0.6195, 0.9762, 0.6667, 0.9648, 0.5724, 0.9648, 0.6195, 0.9648, 0.6195, 0.9648, 0.5724, 0.6667, 0.9876, 0.7138, 0.9876, 0.7138, 0.9876, 0.6667, 0.9876, 0.9762, 0.7609, 0.9762, 0.7138, 0.9762, 0.7138, 0.9762, 0.7609, 0.9648, 0.6195, 0.9648, 0.6667, 0.9648, 0.6667, 0.9648, 0.6195, 0.2957, 0.06726, 0.2957, 0.07462, 0.2957, 0.07462, 0.2957, 0.06726, 0.6195, 0.9876, 0.6667, 0.9876, 0.6667, 0.9876, 0.6195, 0.9876, 0.9762, 0.4291, 0.9762, 0.382, 0.9762, 0.382, 0.9762, 0.4291, 0.04812, 0.9648, 0.001001, 0.9648, 0.001001, 0.9648, 0.04812, 0.9648, 0.6195, 0.9762, 0.5724, 0.9762, 0.5724, 0.9762, 0.6195, 0.9762, 0.6667, 0.9762, 0.6195, 0.9762, 0.6195, 0.9762, 0.6667, 0.9762, 0.09524, 0.9648, 0.04812, 0.9648, 0.04812, 0.9648, 0.09524, 0.9648, 0.7138, 0.9762, 0.6667, 0.9762, 0.6667, 0.9762, 0.7138, 0.9762, 0.9648, 0.4291, 0.9648, 0.4762, 0.9648, 0.4762, 0.9648, 0.4291, 0.7609, 0.9762, 0.7138, 0.9762, 0.7138, 0.9762, 0.7609, 0.9762, 0.001001, 0.9762, 0.04812, 0.9762, 0.04812, 0.9762, 0.001001, 0.9762, 0.9648, 0.382, 0.9648, 0.4291, 0.9648, 0.4291, 0.9648, 0.382, 0.09524, 0.9762, 0.1424, 0.9762, 0.1424, 0.9762, 0.09524, 0.9762, 0.04812, 0.9762, 0.09524, 0.9762, 0.09524, 0.9762, 0.04812, 0.9762, 0.2334, 0.5112, 0.2334, 0.4935, 0.2334, 0.4935, 0.2334, 0.5112, 0.1424, 0.9762, 0.1895, 0.9762, 0.1895, 0.9762, 0.1424, 0.9762, 0.2334, 0.2685, 0.2334, 0.2507, 0.2334, 0.2507, 0.2334, 0.2685, 0.9648, 0.7138, 0.9648, 0.7609, 0.9648, 0.7609, 0.9648, 0.7138, 0.2957, 0.03045, 0.2957, 0.03928, 0.2957, 0.03928, 0.2957, 0.03045, 0.1424, 0.9648, 0.09524, 0.9648, 0.09524, 0.9648, 0.1424, 0.9648, 0.2957, 0.1512, 0.2957, 0.16, 0.2957, 0.16, 0.2957, 0.1512, 0.9648, 0.6667, 0.9648, 0.7138, 0.9648, 0.7138, 0.9648, 0.6667, 0.2334, 0.3395, 0.2334, 0.3247, 0.2334, 0.3247, 0.2334, 0.3395, 0.1895, 0.9648, 0.1424, 0.9648, 0.1424, 0.9648, 0.1895, 0.9648, 0.2334, 0.4372, 0.2334, 0.4224, 0.2334, 0.4224, 0.2334, 0.4372, 0.9762, 0.4291, 0.9762, 0.382, 0.9762, 0.382, 0.9762, 0.4291, 0.6195, 0.9876, 0.6667, 0.9876, 0.6667, 0.9876, 0.6195, 0.9876, 0.9762, 0.5233, 0.9762, 0.4762, 0.9762, 0.4762, 0.9762, 0.5233, 0.5724, 0.9876, 0.6195, 0.9876, 0.6195, 0.9876, 0.5724, 0.9876, 0.9762, 0.4762, 0.9762, 0.4291, 0.9762, 0.4291, 0.9762, 0.4762, 0.9648, 0.4762, 0.9648, 0.5233, 0.9648, 0.5233, 0.9648, 0.4762, 0.9762, 0.6195, 0.9762, 0.5724, 0.9762, 0.5724, 0.9762, 0.6195, 0.9762, 0.5704, 0.9762, 0.5233, 0.9762, 0.5233, 0.9762, 0.5704, 0.9648, 0.5233, 0.9648, 0.5704, 0.9648, 0.5704, 0.9648, 0.5233, 0.9762, 0.7138, 0.9762, 0.6667, 0.9762, 0.6667, 0.9762, 0.7138, 0.7138, 0.9876, 0.7609, 0.9876, 0.7609, 0.9876, 0.7138, 0.9876, 0.9762, 0.6667, 0.9762, 0.6195, 0.9762, 0.6195, 0.9762, 0.6667, 0.9648, 0.5724, 0.9648, 0.6195, 0.9648, 0.6195, 0.9648, 0.5724, 0.6667, 0.9876, 0.7138, 0.9876, 0.7138, 0.9876, 0.6667, 0.9876, 0.9762, 0.7609, 0.9762, 0.7138, 0.9762, 0.7138, 0.9762, 0.7609, 0.9648, 0.6195, 0.9648, 0.6667, 0.9648, 0.6667, 0.9648, 0.6195, 0.9762, 0.4291, 0.9762, 0.382, 0.9762, 0.382, 0.9762, 0.4291, 0.04812, 0.9648, 0.001001, 0.9648, 0.001001, 0.9648, 0.04812, 0.9648, 0.6195, 0.9762, 0.5724, 0.9762, 0.5724, 0.9762, 0.6195, 0.9762, 0.6667, 0.9762, 0.6195, 0.9762, 0.6195, 0.9762, 0.6667, 0.9762, 0.09524, 0.9648, 0.04812, 0.9648, 0.04812, 0.9648, 0.09524, 0.9648, 0.7138, 0.9762, 0.6667, 0.9762, 0.6667, 0.9762, 0.7138, 0.9762, 0.9648, 0.4291, 0.9648, 0.4762, 0.9648, 0.4762, 0.9648, 0.4291, 0.7609, 0.9762, 0.7138, 0.9762, 0.7138, 0.9762, 0.7609, 0.9762, 0.001001, 0.9762, 0.04812, 0.9762, 0.04812, 0.9762, 0.001001, 0.9762, 0.9648, 0.382, 0.9648, 0.4291, 0.9648, 0.4291, 0.9648, 0.382, 0.09524, 0.9762, 0.1424, 0.9762, 0.1424, 0.9762, 0.09524, 0.9762, 0.04812, 0.9762, 0.09524, 0.9762, 0.09524, 0.9762, 0.04812, 0.9762, 0.2334, 0.5112, 0.2334, 0.4935, 0.2334, 0.4935, 0.2334, 0.5112, 0.1424, 0.9762, 0.1895, 0.9762, 0.1895, 0.9762, 0.1424, 0.9762, 0.2334, 0.2685, 0.2334, 0.2507, 0.2334, 0.2507, 0.2334, 0.2685, 0.9648, 0.7138, 0.9648, 0.7609, 0.9648, 0.7609, 0.9648, 0.7138, 0.2957, 0.03045, 0.2957, 0.03928, 0.2957, 0.03928, 0.2957, 0.03045, 0.1424, 0.9648, 0.09524, 0.9648, 0.09524, 0.9648, 0.1424, 0.9648, 0.2957, 0.1512, 0.2957, 0.16, 0.2957, 0.16, 0.2957, 0.1512, 0.9648, 0.6667, 0.9648, 0.7138, 0.9648, 0.7138, 0.9648, 0.6667, 0.2334, 0.3395, 0.2334, 0.3247, 0.2334, 0.3247, 0.2334, 0.3395, 0.1895, 0.9648, 0.1424, 0.9648, 0.1424, 0.9648, 0.1895, 0.9648, 0.2334, 0.4372, 0.2334, 0.4224, 0.2334, 0.4224, 0.2334, 0.4372, 0.2957, 0.1159, 0.2957, 0.1232, 0.2957, 0.1232, 0.2957, 0.1159, 0.9762, 0.7138, 0.9762, 0.6667, 0.9762, 0.6667, 0.9762, 0.7138, 0.7138, 0.9876, 0.7609, 0.9876, 0.7609, 0.9876, 0.7138, 0.9876, 0.9762, 0.6667, 0.9762, 0.6195, 0.9762, 0.6195, 0.9762, 0.6667, 0.9648, 0.5724, 0.9648, 0.6195, 0.9648, 0.6195, 0.9648, 0.5724, 0.6667, 0.9876, 0.7138, 0.9876, 0.7138, 0.9876, 0.6667, 0.9876, 0.9762, 0.7609, 0.9762, 0.7138, 0.9762, 0.7138, 0.9762, 0.7609, 0.9648, 0.6195, 0.9648, 0.6667, 0.9648, 0.6667, 0.9648, 0.6195, 0.2957, 0.06726, 0.2957, 0.07462, 0.2957, 0.07462, 0.2957, 0.06726, 0.2957, 0.1159, 0.2957, 0.1232, 0.2957, 0.1232, 0.2957, 0.1159, 0.2334, 0.4372, 0.2334, 0.4224, 0.2334, 0.4224, 0.2334, 0.4372, 0.1895, 0.9648, 0.1424, 0.9648, 0.1424, 0.9648, 0.1895, 0.9648, 0.2334, 0.3395, 0.2334, 0.3247, 0.2334, 0.3247, 0.2334, 0.3395, 0.9648, 0.6667, 0.9648, 0.7138, 0.9648, 0.7138, 0.9648, 0.6667, 0.2957, 0.1512, 0.2957, 0.16, 0.2957, 0.16, 0.2957, 0.1512, 0.1424, 0.9648, 0.09524, 0.9648, 0.09524, 0.9648, 0.1424, 0.9648, 0.2957, 0.03045, 0.2957, 0.03928, 0.2957, 0.03928, 0.2957, 0.03045, 0.04812, 0.9648, 0.001001, 0.9648, 0.001001, 0.9648, 0.04812, 0.9648, 0.6195, 0.9762, 0.5724, 0.9762, 0.5724, 0.9762, 0.6195, 0.9762, 0.6667, 0.9762, 0.6195, 0.9762, 0.6195, 0.9762, 0.6667, 0.9762, 0.09524, 0.9648, 0.04812, 0.9648, 0.04812, 0.9648, 0.09524, 0.9648, 0.7138, 0.9762, 0.6667, 0.9762, 0.6667, 0.9762, 0.7138, 0.9762, 0.9648, 0.4291, 0.9648, 0.4762, 0.9648, 0.4762, 0.9648, 0.4291, 0.7609, 0.9762, 0.7138, 0.9762, 0.7138, 0.9762, 0.7609, 0.9762, 0.001001, 0.9762, 0.04812, 0.9762, 0.04812, 0.9762, 0.001001, 0.9762, 0.9648, 0.382, 0.9648, 0.4291, 0.9648, 0.4291, 0.9648, 0.382, 0.09524, 0.9762, 0.1424, 0.9762, 0.1424, 0.9762, 0.09524, 0.9762, 0.04812, 0.9762, 0.09524, 0.9762, 0.09524, 0.9762, 0.04812, 0.9762, 0.2334, 0.5112, 0.2334, 0.4935, 0.2334, 0.4935, 0.2334, 0.5112, 0.1424, 0.9762, 0.1895, 0.9762, 0.1895, 0.9762, 0.1424, 0.9762, 0.2334, 0.2685, 0.2334, 0.2507, 0.2334, 0.2507, 0.2334, 0.2685, 0.9648, 0.7138, 0.9648, 0.7609, 0.9648, 0.7609, 0.9648, 0.7138, 0.2957, 0.03045, 0.2957, 0.03928, 0.2957, 0.03928, 0.2957, 0.03045, 0.1424, 0.9648, 0.09524, 0.9648, 0.09524, 0.9648, 0.1424, 0.9648, 0.2957, 0.1512, 0.2957, 0.16, 0.2957, 0.16, 0.2957, 0.1512, 0.9648, 0.6667, 0.9648, 0.7138, 0.9648, 0.7138, 0.9648, 0.6667, 0.2334, 0.3395, 0.2334, 0.3247, 0.2334, 0.3247, 0.2334, 0.3395, 0.1895, 0.9648, 0.1424, 0.9648, 0.1424, 0.9648, 0.1895, 0.9648, 0.2334, 0.4372, 0.2334, 0.4224, 0.2334, 0.4224, 0.2334, 0.4372, 0.2957, 0.1159, 0.2957, 0.1232, 0.2957, 0.1232, 0.2957, 0.1159, 0.2957, 0.06726, 0.2957, 0.07462, 0.2957, 0.07462, 0.2957, 0.06726, 0.9762, 0.5704, 0.9762, 0.5233, 0.9762, 0.5233, 0.9762, 0.5704, 0.9648, 0.5233, 0.9648, 0.5704, 0.9648, 0.5704, 0.9648, 0.5233, 0.9762, 0.7138, 0.9762, 0.6667, 0.9762, 0.6667, 0.9762, 0.7138, 0.7138, 0.9876, 0.7609, 0.9876, 0.7609, 0.9876, 0.7138, 0.9876, 0.9762, 0.6667, 0.9762, 0.6195, 0.9762, 0.6195, 0.9762, 0.6667, 0.9648, 0.5724, 0.9648, 0.6195, 0.9648, 0.6195, 0.9648, 0.5724, 0.6667, 0.9876, 0.7138, 0.9876, 0.7138, 0.9876, 0.6667, 0.9876, 0.9762, 0.7609, 0.9762, 0.7138, 0.9762, 0.7138, 0.9762, 0.7609, 0.9648, 0.6195, 0.9648, 0.6667, 0.9648, 0.6667, 0.9648, 0.6195, 0.2957, 0.06726, 0.2957, 0.07462, 0.2957, 0.07462, 0.2957, 0.06726, 0.2957, 0.1159, 0.2957, 0.1232, 0.2957, 0.1232, 0.2957, 0.1159, 0.2334, 0.4372, 0.2334, 0.4224, 0.2334, 0.4224, 0.2334, 0.4372, 0.1895, 0.9648, 0.1424, 0.9648, 0.1424, 0.9648, 0.1895, 0.9648, 0.2334, 0.3395, 0.2334, 0.3247, 0.2334, 0.3247, 0.2334, 0.3395, 0.9648, 0.6667, 0.9648, 0.7138, 0.9648, 0.7138, 0.9648, 0.6667, 0.2957, 0.1512, 0.2957, 0.16, 0.2957, 0.16, 0.2957, 0.1512, 0.9648, 0.5233, 0.9648, 0.5704, 0.9648, 0.5704, 0.9648, 0.5233, 0.9762, 0.5704, 0.9762, 0.5233, 0.9762, 0.5233, 0.9762, 0.5704, 0.9762, 0.6195, 0.9762, 0.5724, 0.9762, 0.5724, 0.9762, 0.6195, 0.9648, 0.4762, 0.9648, 0.5233, 0.9648, 0.5233, 0.9648, 0.4762, 0.9762, 0.4762, 0.9762, 0.4291, 0.9762, 0.4291, 0.9762, 0.4762, 0.5724, 0.9876, 0.6195, 0.9876, 0.6195, 0.9876, 0.5724, 0.9876, 0.9762, 0.5233, 0.9762, 0.4762, 0.9762, 0.4762, 0.9762, 0.5233, 0.6195, 0.9876, 0.6667, 0.9876, 0.6667, 0.9876, 0.6195, 0.9876, 0.9762, 0.4291, 0.9762, 0.382, 0.9762, 0.382, 0.9762, 0.4291, 0.04812, 0.9648, 0.001001, 0.9648, 0.001001, 0.9648, 0.04812, 0.9648, 0.6195, 0.9762, 0.5724, 0.9762, 0.5724, 0.9762, 0.6195, 0.9762, 0.6667, 0.9762, 0.6195, 0.9762, 0.6195, 0.9762, 0.6667, 0.9762, 0.09524, 0.9648, 0.04812, 0.9648, 0.04812, 0.9648, 0.09524, 0.9648, 0.7138, 0.9762, 0.6667, 0.9762, 0.6667, 0.9762, 0.7138, 0.9762, 0.9648, 0.4291, 0.9648, 0.4762, 0.9648, 0.4762, 0.9648, 0.4291, 0.7609, 0.9762, 0.7138, 0.9762, 0.7138, 0.9762, 0.7609, 0.9762, 0.001001, 0.9762, 0.04812, 0.9762, 0.04812, 0.9762, 0.001001, 0.9762, 0.9648, 0.382, 0.9648, 0.4291, 0.9648, 0.4291, 0.9648, 0.382, 0.09524, 0.9762, 0.1424, 0.9762, 0.1424, 0.9762, 0.09524, 0.9762, 0.04812, 0.9762, 0.09524, 0.9762, 0.09524, 0.9762, 0.04812, 0.9762, 0.2334, 0.5112, 0.2334, 0.4935, 0.2334, 0.4935, 0.2334, 0.5112, 0.1424, 0.9762, 0.1895, 0.9762, 0.1895, 0.9762, 0.1424, 0.9762, 0.2334, 0.2685, 0.2334, 0.2507, 0.2334, 0.2507, 0.2334, 0.2685, 0.9648, 0.7138, 0.9648, 0.7609, 0.9648, 0.7609, 0.9648, 0.7138, 0.9762, 0.6667, 0.9762, 0.6195, 0.9762, 0.6667, 0.9648, 0.5724, 0.9648, 0.6195, 0.9648, 0.5724, 0.6667, 0.9876, 0.7138, 0.9876, 0.6667, 0.9876, 0.9762, 0.7609, 0.9762, 0.7138, 0.9762, 0.7609, 0.9648, 0.6195, 0.9648, 0.6667, 0.9648, 0.6195, 0.2957, 0.06726, 0.2957, 0.07462, 0.2957, 0.06726, 0.2957, 0.1159, 0.2957, 0.1232, 0.2957, 0.1159, 0.2334, 0.4372, 0.2334, 0.4224, 0.2334, 0.4372, 0.1895, 0.9648, 0.1424, 0.9648, 0.1895, 0.9648, 0.2334, 0.3395, 0.2334, 0.3247, 0.2334, 0.3395, 0.9648, 0.6667, 0.9648, 0.7138, 0.9648, 0.6667, 0.2957, 0.1512, 0.2957, 0.16, 0.2957, 0.1512, 0.1424, 0.9648, 0.09524, 0.9648, 0.1424, 0.9648, 0.2957, 0.03045, 0.2957, 0.03928, 0.2957, 0.03045, 0.9648, 0.7138, 0.9648, 0.7609, 0.9648, 0.7138, 0.2334, 0.2685, 0.2334, 0.2507, 0.2334, 0.2685, 0.9762, 0.6195, 0.9762, 0.5724, 0.9762, 0.5724, 0.9762, 0.6195, 0.9648, 0.4762, 0.9648, 0.5233, 0.9648, 0.5233, 0.9648, 0.4762, 0.9762, 0.4762, 0.9762, 0.4291, 0.9762, 0.4291, 0.9762, 0.4762, 0.5724, 0.9876, 0.6195, 0.9876, 0.6195, 0.9876, 0.5724, 0.9876, 0.9762, 0.5233, 0.9762, 0.4762, 0.9762, 0.4762, 0.9762, 0.5233, 0.6195, 0.9876, 0.6667, 0.9876, 0.6667, 0.9876, 0.6195, 0.9876, 0.9762, 0.4291, 0.9762, 0.382, 0.9762, 0.382, 0.9762, 0.4291, 0.04812, 0.9648, 0.001001, 0.9648, 0.001001, 0.9648, 0.04812, 0.9648, 0.6195, 0.9762, 0.5724, 0.9762, 0.5724, 0.9762, 0.6195, 0.9762, 0.6667, 0.9762, 0.6195, 0.9762, 0.6195, 0.9762, 0.6667, 0.9762, 0.09524, 0.9648, 0.04812, 0.9648, 0.04812, 0.9648, 0.09524, 0.9648, 0.7138, 0.9762, 0.6667, 0.9762, 0.6667, 0.9762, 0.7138, 0.9762, 0.9648, 0.4291, 0.9648, 0.4762, 0.9648, 0.4762, 0.9648, 0.4291, 0.7609, 0.9762, 0.7138, 0.9762, 0.7138, 0.9762, 0.7609, 0.9762, 0.001001, 0.9762, 0.04812, 0.9762, 0.04812, 0.9762, 0.001001, 0.9762, 0.9648, 0.382, 0.9648, 0.4291, 0.9648, 0.4291, 0.9648, 0.382, 0.09524, 0.9762, 0.1424, 0.9762, 0.1424, 0.9762, 0.09524, 0.9762, 0.04812, 0.9762, 0.09524, 0.9762, 0.09524, 0.9762, 0.04812, 0.9762, 0.2334, 0.5112, 0.2334, 0.4935, 0.2334, 0.4935, 0.2334, 0.5112, 0.1424, 0.9762, 0.1895, 0.9762, 0.1895, 0.9762, 0.1424, 0.9762, 0.2334, 0.2685, 0.2334, 0.2507, 0.2334, 0.2507, 0.2334, 0.2685, 0.9648, 0.7138, 0.9648, 0.7609, 0.9648, 0.7609, 0.9648, 0.7138, 0.2957, 0.03045, 0.2957, 0.03928, 0.2957, 0.03928, 0.2957, 0.03045, 0.1424, 0.9648, 0.09524, 0.9648, 0.09524, 0.9648, 0.1424, 0.9648, 0.7138, 0.9876, 0.7609, 0.9876, 0.7138, 0.9876, 0.9762, 0.7138, 0.9762, 0.6667, 0.9762, 0.7138, 0.9648, 0.5233, 0.9648, 0.5704, 0.9648, 0.5233, 0.9762, 0.5704, 0.9762, 0.5233, 0.9762, 0.5704, 0.9762, 0.6195, 0.9762, 0.5724, 0.9762, 0.6195, 0.9648, 0.4762, 0.9648, 0.5233, 0.9648, 0.4762, 0.9762, 0.4762, 0.9762, 0.4291, 0.9762, 0.4762, 0.5724, 0.9876, 0.6195, 0.9876, 0.5724, 0.9876, 0.9762, 0.5233, 0.9762, 0.4762, 0.9762, 0.5233, 0.6195, 0.9876, 0.6667, 0.9876, 0.6195, 0.9876, 0.9762, 0.4291, 0.9762, 0.382, 0.9762, 0.4291, 0.04812, 0.9648, 0.001001, 0.9648, 0.04812, 0.9648, 0.6195, 0.9762, 0.5724, 0.9762, 0.6195, 0.9762, 0.6667, 0.9762, 0.6195, 0.9762, 0.6667, 0.9762, 0.09524, 0.9648, 0.04812, 0.9648, 0.09524, 0.9648, 0.7138, 0.9762, 0.6667, 0.9762, 0.7138, 0.9762, 0.9648, 0.4291, 0.9648, 0.4762, 0.9648, 0.4291, 0.7609, 0.9762, 0.7138, 0.9762, 0.7609, 0.9762, 0.001001, 0.9762, 0.04812, 0.9762, 0.001001, 0.9762, 0.9648, 0.382, 0.9648, 0.4291, 0.9648, 0.382, 0.09524, 0.9762, 0.1424, 0.9762, 0.09524, 0.9762, 0.04812, 0.9762, 0.09524, 0.9762, 0.04812, 0.9762, 0.2334, 0.5112, 0.2334, 0.4935, 0.2334, 0.5112, 0.1424, 0.9762, 0.1895, 0.9762, 0.1424, 0.9762])
me_cube.materials.append(mat_material)
me_cube.use_remesh_preserve_volume = False
me_cube.use_remesh_preserve_attributes = False
me_cube.use_mirror_vertex_groups = False
me_cube.update()

# ---- objects
ob_model = bpy.data.objects.new('model', me_cube)

# ---- transforms, parenting, visibility, modifiers, constraints
ob_model.location = (0.0, 0.0, 0.0)
ob_model.lock_rotations_4d = False
ob_model.empty_display_type = 'ARROWS'
ob_model.lineart.crease_threshold = 0.0

# ---- collection membership
col_collection.objects.link(ob_model)

# ---- scene / render settings (as saved in the file)
scene.frame_start = 1; scene.frame_end = 250; scene.frame_set(1)
scene.render.engine = 'BLENDER_EEVEE_NEXT'
scene.cycles.use_denoising = False
scene.cycles.samples = 128
scene.cycles.sampling_pattern = 'TABULATED_SOBOL'
scene.cycles.use_adaptive_sampling = False
scene.cycles.use_light_tree = False
scene.view_settings.view_transform = 'Filmic'
bpy.context.view_layer.update()

# ---- added for rendering (the .blend has no active camera and no usable light): camera, sun
cam_auto = bpy.data.cameras.new('AutoCamera')
cam_auto.lens = 50.0
cam_auto.sensor_width = 36.0
cam_auto.clip_end = 1000.0
ob_auto_camera = bpy.data.objects.new('AutoCamera', cam_auto)
scene.collection.objects.link(ob_auto_camera)
ob_auto_camera.location = (0.461139, -0.553366, 0.368911)
ob_auto_camera.rotation_euler = (1.09748, -7.21219e-08, 0.694738)
scene.camera = ob_auto_camera
light_auto_sun = bpy.data.lights.new('AutoSun', 'SUN')
light_auto_sun.energy = 3.0
light_auto_sun.angle = 0.0523599
ob_auto_sun = bpy.data.objects.new('AutoSun', light_auto_sun)
scene.collection.objects.link(ob_auto_sun)
ob_auto_sun.rotation_euler = (0.872665, 0.174533, 0.523599)
bpy.context.view_layer.update()
